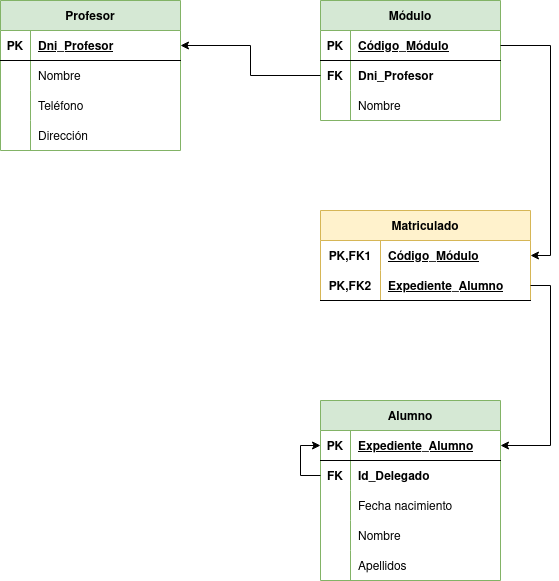

The diagram above was exported from draw.io. Its source (the exported page's mxGraphModel, read from the mxfile embedded in the PNG):
<mxGraphModel dx="739" dy="770" grid="1" gridSize="10" guides="1" tooltips="1" connect="1" arrows="1" fold="1" page="1" pageScale="1" pageWidth="827" pageHeight="1169" math="0" shadow="0">
  <root>
    <mxCell id="0" />
    <mxCell id="1" parent="0" />
    <mxCell id="ExH8BIyW7nCWy-UqtMM6-1" value="Profesor" style="shape=table;startSize=30;container=1;collapsible=1;childLayout=tableLayout;fixedRows=1;rowLines=0;fontStyle=1;align=center;resizeLast=1;fillColor=#d5e8d4;strokeColor=#82b366;" vertex="1" parent="1">
      <mxGeometry x="80" y="80" width="180" height="150" as="geometry" />
    </mxCell>
    <mxCell id="ExH8BIyW7nCWy-UqtMM6-2" value="" style="shape=tableRow;horizontal=0;startSize=0;swimlaneHead=0;swimlaneBody=0;fillColor=none;collapsible=0;dropTarget=0;points=[[0,0.5],[1,0.5]];portConstraint=eastwest;top=0;left=0;right=0;bottom=1;" vertex="1" parent="ExH8BIyW7nCWy-UqtMM6-1">
      <mxGeometry y="30" width="180" height="30" as="geometry" />
    </mxCell>
    <mxCell id="ExH8BIyW7nCWy-UqtMM6-3" value="PK" style="shape=partialRectangle;connectable=0;fillColor=none;top=0;left=0;bottom=0;right=0;fontStyle=1;overflow=hidden;" vertex="1" parent="ExH8BIyW7nCWy-UqtMM6-2">
      <mxGeometry width="30" height="30" as="geometry">
        <mxRectangle width="30" height="30" as="alternateBounds" />
      </mxGeometry>
    </mxCell>
    <mxCell id="ExH8BIyW7nCWy-UqtMM6-4" value="Dni_Profesor" style="shape=partialRectangle;connectable=0;fillColor=none;top=0;left=0;bottom=0;right=0;align=left;spacingLeft=6;fontStyle=5;overflow=hidden;" vertex="1" parent="ExH8BIyW7nCWy-UqtMM6-2">
      <mxGeometry x="30" width="150" height="30" as="geometry">
        <mxRectangle width="150" height="30" as="alternateBounds" />
      </mxGeometry>
    </mxCell>
    <mxCell id="ExH8BIyW7nCWy-UqtMM6-5" value="" style="shape=tableRow;horizontal=0;startSize=0;swimlaneHead=0;swimlaneBody=0;fillColor=none;collapsible=0;dropTarget=0;points=[[0,0.5],[1,0.5]];portConstraint=eastwest;top=0;left=0;right=0;bottom=0;" vertex="1" parent="ExH8BIyW7nCWy-UqtMM6-1">
      <mxGeometry y="60" width="180" height="30" as="geometry" />
    </mxCell>
    <mxCell id="ExH8BIyW7nCWy-UqtMM6-6" value="" style="shape=partialRectangle;connectable=0;fillColor=none;top=0;left=0;bottom=0;right=0;editable=1;overflow=hidden;" vertex="1" parent="ExH8BIyW7nCWy-UqtMM6-5">
      <mxGeometry width="30" height="30" as="geometry">
        <mxRectangle width="30" height="30" as="alternateBounds" />
      </mxGeometry>
    </mxCell>
    <mxCell id="ExH8BIyW7nCWy-UqtMM6-7" value="Nombre" style="shape=partialRectangle;connectable=0;fillColor=none;top=0;left=0;bottom=0;right=0;align=left;spacingLeft=6;overflow=hidden;" vertex="1" parent="ExH8BIyW7nCWy-UqtMM6-5">
      <mxGeometry x="30" width="150" height="30" as="geometry">
        <mxRectangle width="150" height="30" as="alternateBounds" />
      </mxGeometry>
    </mxCell>
    <mxCell id="ExH8BIyW7nCWy-UqtMM6-8" value="" style="shape=tableRow;horizontal=0;startSize=0;swimlaneHead=0;swimlaneBody=0;fillColor=none;collapsible=0;dropTarget=0;points=[[0,0.5],[1,0.5]];portConstraint=eastwest;top=0;left=0;right=0;bottom=0;" vertex="1" parent="ExH8BIyW7nCWy-UqtMM6-1">
      <mxGeometry y="90" width="180" height="30" as="geometry" />
    </mxCell>
    <mxCell id="ExH8BIyW7nCWy-UqtMM6-9" value="" style="shape=partialRectangle;connectable=0;fillColor=none;top=0;left=0;bottom=0;right=0;editable=1;overflow=hidden;" vertex="1" parent="ExH8BIyW7nCWy-UqtMM6-8">
      <mxGeometry width="30" height="30" as="geometry">
        <mxRectangle width="30" height="30" as="alternateBounds" />
      </mxGeometry>
    </mxCell>
    <mxCell id="ExH8BIyW7nCWy-UqtMM6-10" value="Teléfono" style="shape=partialRectangle;connectable=0;fillColor=none;top=0;left=0;bottom=0;right=0;align=left;spacingLeft=6;overflow=hidden;" vertex="1" parent="ExH8BIyW7nCWy-UqtMM6-8">
      <mxGeometry x="30" width="150" height="30" as="geometry">
        <mxRectangle width="150" height="30" as="alternateBounds" />
      </mxGeometry>
    </mxCell>
    <mxCell id="ExH8BIyW7nCWy-UqtMM6-11" value="" style="shape=tableRow;horizontal=0;startSize=0;swimlaneHead=0;swimlaneBody=0;fillColor=none;collapsible=0;dropTarget=0;points=[[0,0.5],[1,0.5]];portConstraint=eastwest;top=0;left=0;right=0;bottom=0;" vertex="1" parent="ExH8BIyW7nCWy-UqtMM6-1">
      <mxGeometry y="120" width="180" height="30" as="geometry" />
    </mxCell>
    <mxCell id="ExH8BIyW7nCWy-UqtMM6-12" value="" style="shape=partialRectangle;connectable=0;fillColor=none;top=0;left=0;bottom=0;right=0;editable=1;overflow=hidden;" vertex="1" parent="ExH8BIyW7nCWy-UqtMM6-11">
      <mxGeometry width="30" height="30" as="geometry">
        <mxRectangle width="30" height="30" as="alternateBounds" />
      </mxGeometry>
    </mxCell>
    <mxCell id="ExH8BIyW7nCWy-UqtMM6-13" value="Dirección" style="shape=partialRectangle;connectable=0;fillColor=none;top=0;left=0;bottom=0;right=0;align=left;spacingLeft=6;overflow=hidden;" vertex="1" parent="ExH8BIyW7nCWy-UqtMM6-11">
      <mxGeometry x="30" width="150" height="30" as="geometry">
        <mxRectangle width="150" height="30" as="alternateBounds" />
      </mxGeometry>
    </mxCell>
    <mxCell id="ExH8BIyW7nCWy-UqtMM6-14" value="Módulo" style="shape=table;startSize=30;container=1;collapsible=1;childLayout=tableLayout;fixedRows=1;rowLines=0;fontStyle=1;align=center;resizeLast=1;fillColor=#d5e8d4;strokeColor=#82b366;" vertex="1" parent="1">
      <mxGeometry x="400" y="80" width="180" height="120" as="geometry" />
    </mxCell>
    <mxCell id="ExH8BIyW7nCWy-UqtMM6-15" value="" style="shape=tableRow;horizontal=0;startSize=0;swimlaneHead=0;swimlaneBody=0;fillColor=none;collapsible=0;dropTarget=0;points=[[0,0.5],[1,0.5]];portConstraint=eastwest;top=0;left=0;right=0;bottom=1;" vertex="1" parent="ExH8BIyW7nCWy-UqtMM6-14">
      <mxGeometry y="30" width="180" height="30" as="geometry" />
    </mxCell>
    <mxCell id="ExH8BIyW7nCWy-UqtMM6-16" value="PK" style="shape=partialRectangle;connectable=0;fillColor=none;top=0;left=0;bottom=0;right=0;fontStyle=1;overflow=hidden;" vertex="1" parent="ExH8BIyW7nCWy-UqtMM6-15">
      <mxGeometry width="30" height="30" as="geometry">
        <mxRectangle width="30" height="30" as="alternateBounds" />
      </mxGeometry>
    </mxCell>
    <mxCell id="ExH8BIyW7nCWy-UqtMM6-17" value="Código_Módulo" style="shape=partialRectangle;connectable=0;fillColor=none;top=0;left=0;bottom=0;right=0;align=left;spacingLeft=6;fontStyle=5;overflow=hidden;" vertex="1" parent="ExH8BIyW7nCWy-UqtMM6-15">
      <mxGeometry x="30" width="150" height="30" as="geometry">
        <mxRectangle width="150" height="30" as="alternateBounds" />
      </mxGeometry>
    </mxCell>
    <mxCell id="ExH8BIyW7nCWy-UqtMM6-28" value="" style="shape=tableRow;horizontal=0;startSize=0;swimlaneHead=0;swimlaneBody=0;fillColor=none;collapsible=0;dropTarget=0;points=[[0,0.5],[1,0.5]];portConstraint=eastwest;top=0;left=0;right=0;bottom=0;" vertex="1" parent="ExH8BIyW7nCWy-UqtMM6-14">
      <mxGeometry y="60" width="180" height="30" as="geometry" />
    </mxCell>
    <mxCell id="ExH8BIyW7nCWy-UqtMM6-29" value="FK" style="shape=partialRectangle;connectable=0;fillColor=none;top=0;left=0;bottom=0;right=0;fontStyle=1;overflow=hidden;" vertex="1" parent="ExH8BIyW7nCWy-UqtMM6-28">
      <mxGeometry width="30" height="30" as="geometry">
        <mxRectangle width="30" height="30" as="alternateBounds" />
      </mxGeometry>
    </mxCell>
    <mxCell id="ExH8BIyW7nCWy-UqtMM6-30" value="Dni_Profesor" style="shape=partialRectangle;connectable=0;fillColor=none;top=0;left=0;bottom=0;right=0;align=left;spacingLeft=6;fontStyle=1;overflow=hidden;" vertex="1" parent="ExH8BIyW7nCWy-UqtMM6-28">
      <mxGeometry x="30" width="150" height="30" as="geometry">
        <mxRectangle width="150" height="30" as="alternateBounds" />
      </mxGeometry>
    </mxCell>
    <mxCell id="ExH8BIyW7nCWy-UqtMM6-18" value="" style="shape=tableRow;horizontal=0;startSize=0;swimlaneHead=0;swimlaneBody=0;fillColor=none;collapsible=0;dropTarget=0;points=[[0,0.5],[1,0.5]];portConstraint=eastwest;top=0;left=0;right=0;bottom=0;" vertex="1" parent="ExH8BIyW7nCWy-UqtMM6-14">
      <mxGeometry y="90" width="180" height="30" as="geometry" />
    </mxCell>
    <mxCell id="ExH8BIyW7nCWy-UqtMM6-19" value="" style="shape=partialRectangle;connectable=0;fillColor=none;top=0;left=0;bottom=0;right=0;editable=1;overflow=hidden;" vertex="1" parent="ExH8BIyW7nCWy-UqtMM6-18">
      <mxGeometry width="30" height="30" as="geometry">
        <mxRectangle width="30" height="30" as="alternateBounds" />
      </mxGeometry>
    </mxCell>
    <mxCell id="ExH8BIyW7nCWy-UqtMM6-20" value="Nombre" style="shape=partialRectangle;connectable=0;fillColor=none;top=0;left=0;bottom=0;right=0;align=left;spacingLeft=6;overflow=hidden;" vertex="1" parent="ExH8BIyW7nCWy-UqtMM6-18">
      <mxGeometry x="30" width="150" height="30" as="geometry">
        <mxRectangle width="150" height="30" as="alternateBounds" />
      </mxGeometry>
    </mxCell>
    <mxCell id="ExH8BIyW7nCWy-UqtMM6-31" style="edgeStyle=orthogonalEdgeStyle;rounded=0;orthogonalLoop=1;jettySize=auto;html=1;exitX=0;exitY=0.5;exitDx=0;exitDy=0;" edge="1" parent="1" source="ExH8BIyW7nCWy-UqtMM6-28" target="ExH8BIyW7nCWy-UqtMM6-2">
      <mxGeometry relative="1" as="geometry" />
    </mxCell>
    <mxCell id="ExH8BIyW7nCWy-UqtMM6-32" value="Matriculado" style="shape=table;startSize=30;container=1;collapsible=1;childLayout=tableLayout;fixedRows=1;rowLines=0;fontStyle=1;align=center;resizeLast=1;fillColor=#fff2cc;strokeColor=#d6b656;" vertex="1" parent="1">
      <mxGeometry x="400" y="290" width="210" height="90" as="geometry" />
    </mxCell>
    <mxCell id="ExH8BIyW7nCWy-UqtMM6-33" value="" style="shape=tableRow;horizontal=0;startSize=0;swimlaneHead=0;swimlaneBody=0;fillColor=none;collapsible=0;dropTarget=0;points=[[0,0.5],[1,0.5]];portConstraint=eastwest;top=0;left=0;right=0;bottom=0;" vertex="1" parent="ExH8BIyW7nCWy-UqtMM6-32">
      <mxGeometry y="30" width="210" height="30" as="geometry" />
    </mxCell>
    <mxCell id="ExH8BIyW7nCWy-UqtMM6-34" value="PK,FK1" style="shape=partialRectangle;connectable=0;fillColor=none;top=0;left=0;bottom=0;right=0;fontStyle=1;overflow=hidden;" vertex="1" parent="ExH8BIyW7nCWy-UqtMM6-33">
      <mxGeometry width="60" height="30" as="geometry">
        <mxRectangle width="60" height="30" as="alternateBounds" />
      </mxGeometry>
    </mxCell>
    <mxCell id="ExH8BIyW7nCWy-UqtMM6-35" value="Código_Módulo" style="shape=partialRectangle;connectable=0;fillColor=none;top=0;left=0;bottom=0;right=0;align=left;spacingLeft=6;fontStyle=5;overflow=hidden;" vertex="1" parent="ExH8BIyW7nCWy-UqtMM6-33">
      <mxGeometry x="60" width="150" height="30" as="geometry">
        <mxRectangle width="150" height="30" as="alternateBounds" />
      </mxGeometry>
    </mxCell>
    <mxCell id="ExH8BIyW7nCWy-UqtMM6-36" value="" style="shape=tableRow;horizontal=0;startSize=0;swimlaneHead=0;swimlaneBody=0;fillColor=none;collapsible=0;dropTarget=0;points=[[0,0.5],[1,0.5]];portConstraint=eastwest;top=0;left=0;right=0;bottom=1;" vertex="1" parent="ExH8BIyW7nCWy-UqtMM6-32">
      <mxGeometry y="60" width="210" height="30" as="geometry" />
    </mxCell>
    <mxCell id="ExH8BIyW7nCWy-UqtMM6-37" value="PK,FK2" style="shape=partialRectangle;connectable=0;fillColor=none;top=0;left=0;bottom=0;right=0;fontStyle=1;overflow=hidden;" vertex="1" parent="ExH8BIyW7nCWy-UqtMM6-36">
      <mxGeometry width="60" height="30" as="geometry">
        <mxRectangle width="60" height="30" as="alternateBounds" />
      </mxGeometry>
    </mxCell>
    <mxCell id="ExH8BIyW7nCWy-UqtMM6-38" value="Expediente_Alumno" style="shape=partialRectangle;connectable=0;fillColor=none;top=0;left=0;bottom=0;right=0;align=left;spacingLeft=6;fontStyle=5;overflow=hidden;" vertex="1" parent="ExH8BIyW7nCWy-UqtMM6-36">
      <mxGeometry x="60" width="150" height="30" as="geometry">
        <mxRectangle width="150" height="30" as="alternateBounds" />
      </mxGeometry>
    </mxCell>
    <mxCell id="ExH8BIyW7nCWy-UqtMM6-45" value="Alumno" style="shape=table;startSize=30;container=1;collapsible=1;childLayout=tableLayout;fixedRows=1;rowLines=0;fontStyle=1;align=center;resizeLast=1;fillColor=#d5e8d4;strokeColor=#82b366;" vertex="1" parent="1">
      <mxGeometry x="400" y="480" width="180" height="180" as="geometry" />
    </mxCell>
    <mxCell id="ExH8BIyW7nCWy-UqtMM6-46" value="" style="shape=tableRow;horizontal=0;startSize=0;swimlaneHead=0;swimlaneBody=0;fillColor=none;collapsible=0;dropTarget=0;points=[[0,0.5],[1,0.5]];portConstraint=eastwest;top=0;left=0;right=0;bottom=1;" vertex="1" parent="ExH8BIyW7nCWy-UqtMM6-45">
      <mxGeometry y="30" width="180" height="30" as="geometry" />
    </mxCell>
    <mxCell id="ExH8BIyW7nCWy-UqtMM6-47" value="PK" style="shape=partialRectangle;connectable=0;fillColor=none;top=0;left=0;bottom=0;right=0;fontStyle=1;overflow=hidden;" vertex="1" parent="ExH8BIyW7nCWy-UqtMM6-46">
      <mxGeometry width="30" height="30" as="geometry">
        <mxRectangle width="30" height="30" as="alternateBounds" />
      </mxGeometry>
    </mxCell>
    <mxCell id="ExH8BIyW7nCWy-UqtMM6-48" value="Expediente_Alumno" style="shape=partialRectangle;connectable=0;fillColor=none;top=0;left=0;bottom=0;right=0;align=left;spacingLeft=6;fontStyle=5;overflow=hidden;" vertex="1" parent="ExH8BIyW7nCWy-UqtMM6-46">
      <mxGeometry x="30" width="150" height="30" as="geometry">
        <mxRectangle width="150" height="30" as="alternateBounds" />
      </mxGeometry>
    </mxCell>
    <mxCell id="ExH8BIyW7nCWy-UqtMM6-104" style="edgeStyle=orthogonalEdgeStyle;rounded=0;orthogonalLoop=1;jettySize=auto;html=1;exitX=0;exitY=0.5;exitDx=0;exitDy=0;" edge="1" parent="ExH8BIyW7nCWy-UqtMM6-45" source="ExH8BIyW7nCWy-UqtMM6-83" target="ExH8BIyW7nCWy-UqtMM6-46">
      <mxGeometry relative="1" as="geometry" />
    </mxCell>
    <mxCell id="ExH8BIyW7nCWy-UqtMM6-83" value="" style="shape=tableRow;horizontal=0;startSize=0;swimlaneHead=0;swimlaneBody=0;fillColor=none;collapsible=0;dropTarget=0;points=[[0,0.5],[1,0.5]];portConstraint=eastwest;top=0;left=0;right=0;bottom=0;" vertex="1" parent="ExH8BIyW7nCWy-UqtMM6-45">
      <mxGeometry y="60" width="180" height="30" as="geometry" />
    </mxCell>
    <mxCell id="ExH8BIyW7nCWy-UqtMM6-84" value="FK" style="shape=partialRectangle;connectable=0;fillColor=none;top=0;left=0;bottom=0;right=0;fontStyle=1;overflow=hidden;" vertex="1" parent="ExH8BIyW7nCWy-UqtMM6-83">
      <mxGeometry width="30" height="30" as="geometry">
        <mxRectangle width="30" height="30" as="alternateBounds" />
      </mxGeometry>
    </mxCell>
    <mxCell id="ExH8BIyW7nCWy-UqtMM6-85" value="Id_Delegado" style="shape=partialRectangle;connectable=0;fillColor=none;top=0;left=0;bottom=0;right=0;align=left;spacingLeft=6;fontStyle=1;overflow=hidden;" vertex="1" parent="ExH8BIyW7nCWy-UqtMM6-83">
      <mxGeometry x="30" width="150" height="30" as="geometry">
        <mxRectangle width="150" height="30" as="alternateBounds" />
      </mxGeometry>
    </mxCell>
    <mxCell id="ExH8BIyW7nCWy-UqtMM6-49" value="" style="shape=tableRow;horizontal=0;startSize=0;swimlaneHead=0;swimlaneBody=0;fillColor=none;collapsible=0;dropTarget=0;points=[[0,0.5],[1,0.5]];portConstraint=eastwest;top=0;left=0;right=0;bottom=0;" vertex="1" parent="ExH8BIyW7nCWy-UqtMM6-45">
      <mxGeometry y="90" width="180" height="30" as="geometry" />
    </mxCell>
    <mxCell id="ExH8BIyW7nCWy-UqtMM6-50" value="" style="shape=partialRectangle;connectable=0;fillColor=none;top=0;left=0;bottom=0;right=0;fontStyle=1;overflow=hidden;" vertex="1" parent="ExH8BIyW7nCWy-UqtMM6-49">
      <mxGeometry width="30" height="30" as="geometry">
        <mxRectangle width="30" height="30" as="alternateBounds" />
      </mxGeometry>
    </mxCell>
    <mxCell id="ExH8BIyW7nCWy-UqtMM6-51" value="Fecha nacimiento" style="shape=partialRectangle;connectable=0;fillColor=none;top=0;left=0;bottom=0;right=0;align=left;spacingLeft=6;fontStyle=0;overflow=hidden;" vertex="1" parent="ExH8BIyW7nCWy-UqtMM6-49">
      <mxGeometry x="30" width="150" height="30" as="geometry">
        <mxRectangle width="150" height="30" as="alternateBounds" />
      </mxGeometry>
    </mxCell>
    <mxCell id="ExH8BIyW7nCWy-UqtMM6-52" value="" style="shape=tableRow;horizontal=0;startSize=0;swimlaneHead=0;swimlaneBody=0;fillColor=none;collapsible=0;dropTarget=0;points=[[0,0.5],[1,0.5]];portConstraint=eastwest;top=0;left=0;right=0;bottom=0;" vertex="1" parent="ExH8BIyW7nCWy-UqtMM6-45">
      <mxGeometry y="120" width="180" height="30" as="geometry" />
    </mxCell>
    <mxCell id="ExH8BIyW7nCWy-UqtMM6-53" value="" style="shape=partialRectangle;connectable=0;fillColor=none;top=0;left=0;bottom=0;right=0;editable=1;overflow=hidden;" vertex="1" parent="ExH8BIyW7nCWy-UqtMM6-52">
      <mxGeometry width="30" height="30" as="geometry">
        <mxRectangle width="30" height="30" as="alternateBounds" />
      </mxGeometry>
    </mxCell>
    <mxCell id="ExH8BIyW7nCWy-UqtMM6-54" value="Nombre" style="shape=partialRectangle;connectable=0;fillColor=none;top=0;left=0;bottom=0;right=0;align=left;spacingLeft=6;overflow=hidden;" vertex="1" parent="ExH8BIyW7nCWy-UqtMM6-52">
      <mxGeometry x="30" width="150" height="30" as="geometry">
        <mxRectangle width="150" height="30" as="alternateBounds" />
      </mxGeometry>
    </mxCell>
    <mxCell id="ExH8BIyW7nCWy-UqtMM6-56" value="" style="shape=tableRow;horizontal=0;startSize=0;swimlaneHead=0;swimlaneBody=0;fillColor=none;collapsible=0;dropTarget=0;points=[[0,0.5],[1,0.5]];portConstraint=eastwest;top=0;left=0;right=0;bottom=0;" vertex="1" parent="ExH8BIyW7nCWy-UqtMM6-45">
      <mxGeometry y="150" width="180" height="30" as="geometry" />
    </mxCell>
    <mxCell id="ExH8BIyW7nCWy-UqtMM6-57" value="" style="shape=partialRectangle;connectable=0;fillColor=none;top=0;left=0;bottom=0;right=0;editable=1;overflow=hidden;" vertex="1" parent="ExH8BIyW7nCWy-UqtMM6-56">
      <mxGeometry width="30" height="30" as="geometry">
        <mxRectangle width="30" height="30" as="alternateBounds" />
      </mxGeometry>
    </mxCell>
    <mxCell id="ExH8BIyW7nCWy-UqtMM6-58" value="Apellidos" style="shape=partialRectangle;connectable=0;fillColor=none;top=0;left=0;bottom=0;right=0;align=left;spacingLeft=6;overflow=hidden;" vertex="1" parent="ExH8BIyW7nCWy-UqtMM6-56">
      <mxGeometry x="30" width="150" height="30" as="geometry">
        <mxRectangle width="150" height="30" as="alternateBounds" />
      </mxGeometry>
    </mxCell>
    <mxCell id="ExH8BIyW7nCWy-UqtMM6-80" style="edgeStyle=orthogonalEdgeStyle;rounded=0;orthogonalLoop=1;jettySize=auto;html=1;exitX=1;exitY=0.5;exitDx=0;exitDy=0;entryX=1;entryY=0.5;entryDx=0;entryDy=0;" edge="1" parent="1" source="ExH8BIyW7nCWy-UqtMM6-15" target="ExH8BIyW7nCWy-UqtMM6-33">
      <mxGeometry relative="1" as="geometry" />
    </mxCell>
    <mxCell id="ExH8BIyW7nCWy-UqtMM6-103" style="edgeStyle=orthogonalEdgeStyle;rounded=0;orthogonalLoop=1;jettySize=auto;html=1;exitX=1;exitY=0.5;exitDx=0;exitDy=0;entryX=1;entryY=0.5;entryDx=0;entryDy=0;" edge="1" parent="1" source="ExH8BIyW7nCWy-UqtMM6-36" target="ExH8BIyW7nCWy-UqtMM6-46">
      <mxGeometry relative="1" as="geometry" />
    </mxCell>
  </root>
</mxGraphModel>